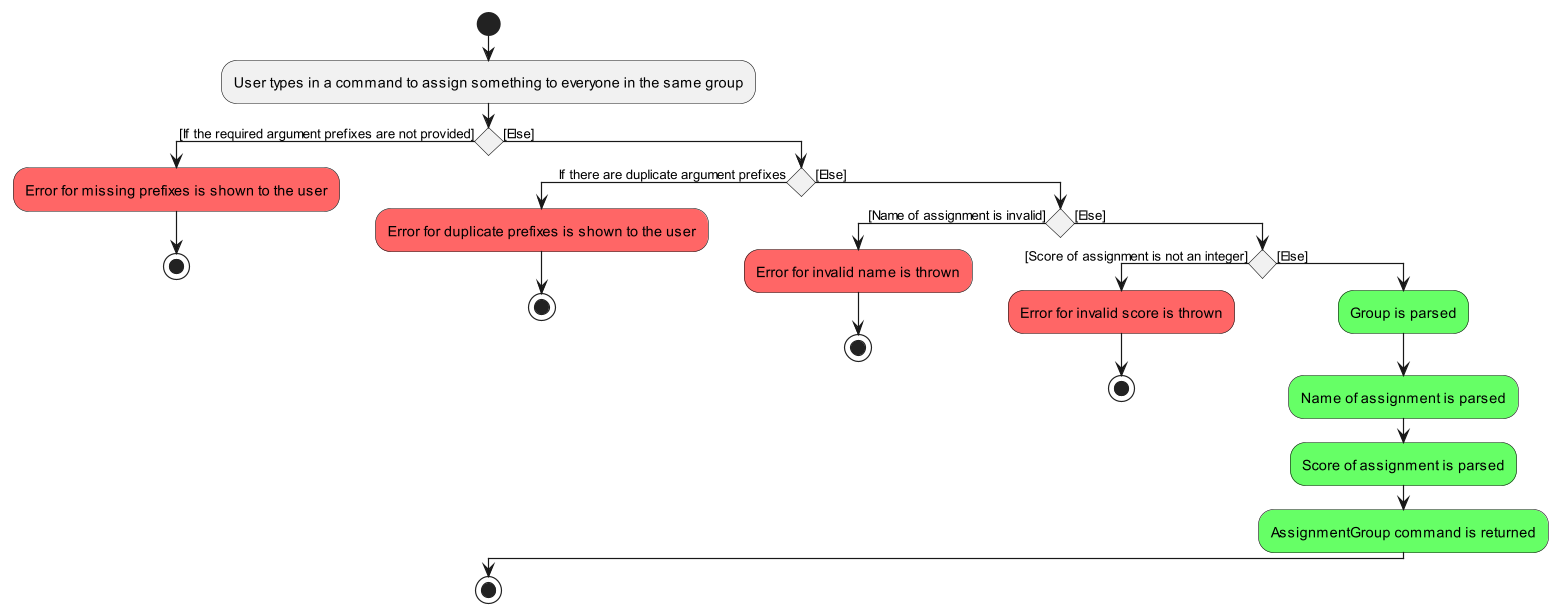

The diagram above was rendered by PlantUML. Its source (embedded in the PNG):
@startuml
scale 4.0
'https://plantuml.com/activity-diagram-beta

start
:User types in a command to assign something to everyone in the same group;

if () then ([If the required argument prefixes are not provided])
      #FF6666:Error for missing prefixes is shown to the user;
      stop
else ([Else])
    if () then (If there are duplicate argument prefixes)
        #FF6666:Error for duplicate prefixes is shown to the user;
        stop
    else ([Else])
        if () then ([Name of assignment is invalid])
            #FF6666:Error for invalid name is thrown;
            stop
        else ([Else])
            if () then ([Score of assignment is not an integer])
                #FF6666:Error for invalid score is thrown;
                stop
            else ([Else])
               #66FF66:Group is parsed;
               #66FF66:Name of assignment is parsed;
               #66FF66:Score of assignment is parsed;
               #66FF66:AssignmentGroup command is returned;
            endif
        endif
    endif
endif

stop
@enduml